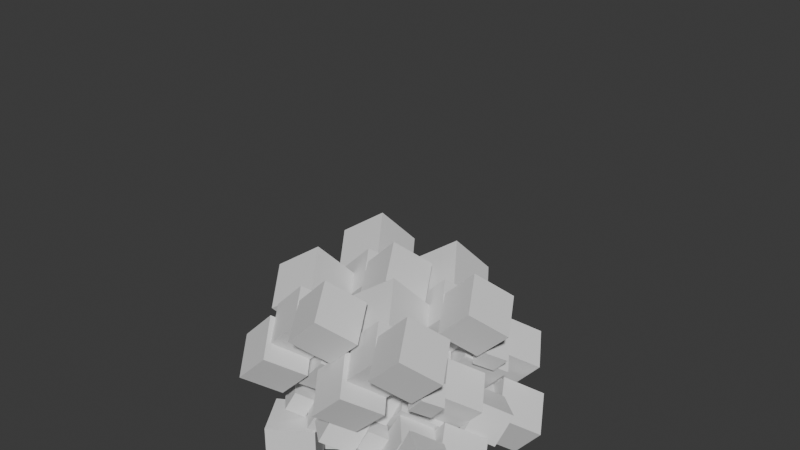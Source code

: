 # Source: fifteen_gauss_cubes.blend  (saved by Blender 4.3.32; exported with 4.5.12 LTS)
import bpy
from mathutils import Matrix  # noqa: F401  (used for matrix-valued properties, if any)

bpy.ops.wm.read_factory_settings(use_empty=True)
scene = bpy.context.scene
scene.name = 'Scene'

# ---- collections
col_collection = bpy.data.collections.new('Collection'); scene.collection.children.link(col_collection)

# ---- world
world_world = bpy.data.worlds.new('World'); scene.world = world_world
world_world.use_nodes = True; world_world.node_tree.nodes.clear()
_N = world_world.node_tree.nodes; _L = world_world.node_tree.links
n0 = _N.new('ShaderNodeOutputWorld'); n0.name = 'World Output'; n0.location = (300, 300)
n1 = _N.new('ShaderNodeBackground'); n1.name = 'Background'; n1.location = (10, 300)
n1.inputs[0].default_value = (0.05088, 0.05088, 0.05088, 1.0)
_L.new(n1.outputs[0], n0.inputs[0])
n0.is_active_output = True
world_world.color = (0.05088, 0.05088, 0.05088)
world_world.sun_shadow_jitter_overblur = 0.0

# ---- meshes
me_cube_011 = bpy.data.meshes.new('Cube.011')
me_cube_011.from_pydata([(-1.0, -1.0, -1.0), (-1.0, -1.0, 1.0), (-1.0, 1.0, -1.0), (-1.0, 1.0, 1.0), (1.0, -1.0, -1.0), (1.0, -1.0, 1.0), (1.0, 1.0, -1.0), (1.0, 1.0, 1.0)], [], [(0, 1, 3, 2), (2, 3, 7, 6), (6, 7, 5, 4), (4, 5, 1, 0), (2, 6, 4, 0), (7, 3, 1, 5)])
_uv = me_cube_011.uv_layers.new(name='UVMap')
_uv.uv.foreach_set('vector', [0.375, 0.0, 0.625, 0.0, 0.625, 0.25, 0.375, 0.25, 0.375, 0.25, 0.625, 0.25, 0.625, 0.5, 0.375, 0.5, 0.375, 0.5, 0.625, 0.5, 0.625, 0.75, 0.375, 0.75, 0.375, 0.75, 0.625, 0.75, 0.625, 1.0, 0.375, 1.0, 0.125, 0.5, 0.375, 0.5, 0.375, 0.75, 0.125, 0.75, 0.625, 0.5, 0.875, 0.5, 0.875, 0.75, 0.625, 0.75])
me_cube_011.update()
me_cube_004 = bpy.data.meshes.new('Cube.004')
me_cube_004.from_pydata([(-1.0, -1.0, -1.0), (-1.0, -1.0, 1.0), (-1.0, 1.0, -1.0), (-1.0, 1.0, 1.0), (1.0, -1.0, -1.0), (1.0, -1.0, 1.0), (1.0, 1.0, -1.0), (1.0, 1.0, 1.0)], [], [(0, 1, 3, 2), (2, 3, 7, 6), (6, 7, 5, 4), (4, 5, 1, 0), (2, 6, 4, 0), (7, 3, 1, 5)])
_uv = me_cube_004.uv_layers.new(name='UVMap')
_uv.uv.foreach_set('vector', [0.375, 0.0, 0.625, 0.0, 0.625, 0.25, 0.375, 0.25, 0.375, 0.25, 0.625, 0.25, 0.625, 0.5, 0.375, 0.5, 0.375, 0.5, 0.625, 0.5, 0.625, 0.75, 0.375, 0.75, 0.375, 0.75, 0.625, 0.75, 0.625, 1.0, 0.375, 1.0, 0.125, 0.5, 0.375, 0.5, 0.375, 0.75, 0.125, 0.75, 0.625, 0.5, 0.875, 0.5, 0.875, 0.75, 0.625, 0.75])
me_cube_004.update()
me_cube_006 = bpy.data.meshes.new('Cube.006')
me_cube_006.from_pydata([(-1.0, -1.0, -1.0), (-1.0, -1.0, 1.0), (-1.0, 1.0, -1.0), (-1.0, 1.0, 1.0), (1.0, -1.0, -1.0), (1.0, -1.0, 1.0), (1.0, 1.0, -1.0), (1.0, 1.0, 1.0)], [], [(0, 1, 3, 2), (2, 3, 7, 6), (6, 7, 5, 4), (4, 5, 1, 0), (2, 6, 4, 0), (7, 3, 1, 5)])
_uv = me_cube_006.uv_layers.new(name='UVMap')
_uv.uv.foreach_set('vector', [0.375, 0.0, 0.625, 0.0, 0.625, 0.25, 0.375, 0.25, 0.375, 0.25, 0.625, 0.25, 0.625, 0.5, 0.375, 0.5, 0.375, 0.5, 0.625, 0.5, 0.625, 0.75, 0.375, 0.75, 0.375, 0.75, 0.625, 0.75, 0.625, 1.0, 0.375, 1.0, 0.125, 0.5, 0.375, 0.5, 0.375, 0.75, 0.125, 0.75, 0.625, 0.5, 0.875, 0.5, 0.875, 0.75, 0.625, 0.75])
me_cube_006.update()
me_cube = bpy.data.meshes.new('Cube')
me_cube.from_pydata([(-1.0, -1.0, -1.0), (-1.0, -1.0, 1.0), (-1.0, 1.0, -1.0), (-1.0, 1.0, 1.0), (1.0, -1.0, -1.0), (1.0, -1.0, 1.0), (1.0, 1.0, -1.0), (1.0, 1.0, 1.0)], [], [(0, 1, 3, 2), (2, 3, 7, 6), (6, 7, 5, 4), (4, 5, 1, 0), (2, 6, 4, 0), (7, 3, 1, 5)])
_uv = me_cube.uv_layers.new(name='UVMap')
_uv.uv.foreach_set('vector', [0.375, 0.0, 0.625, 0.0, 0.625, 0.25, 0.375, 0.25, 0.375, 0.25, 0.625, 0.25, 0.625, 0.5, 0.375, 0.5, 0.375, 0.5, 0.625, 0.5, 0.625, 0.75, 0.375, 0.75, 0.375, 0.75, 0.625, 0.75, 0.625, 1.0, 0.375, 1.0, 0.125, 0.5, 0.375, 0.5, 0.375, 0.75, 0.125, 0.75, 0.625, 0.5, 0.875, 0.5, 0.875, 0.75, 0.625, 0.75])
me_cube.update()
me_cube_003 = bpy.data.meshes.new('Cube.003')
me_cube_003.from_pydata([(-1.0, -1.0, -1.0), (-1.0, -1.0, 1.0), (-1.0, 1.0, -1.0), (-1.0, 1.0, 1.0), (1.0, -1.0, -1.0), (1.0, -1.0, 1.0), (1.0, 1.0, -1.0), (1.0, 1.0, 1.0)], [], [(0, 1, 3, 2), (2, 3, 7, 6), (6, 7, 5, 4), (4, 5, 1, 0), (2, 6, 4, 0), (7, 3, 1, 5)])
_uv = me_cube_003.uv_layers.new(name='UVMap')
_uv.uv.foreach_set('vector', [0.375, 0.0, 0.625, 0.0, 0.625, 0.25, 0.375, 0.25, 0.375, 0.25, 0.625, 0.25, 0.625, 0.5, 0.375, 0.5, 0.375, 0.5, 0.625, 0.5, 0.625, 0.75, 0.375, 0.75, 0.375, 0.75, 0.625, 0.75, 0.625, 1.0, 0.375, 1.0, 0.125, 0.5, 0.375, 0.5, 0.375, 0.75, 0.125, 0.75, 0.625, 0.5, 0.875, 0.5, 0.875, 0.75, 0.625, 0.75])
me_cube_003.update()
me_cube_007 = bpy.data.meshes.new('Cube.007')
me_cube_007.from_pydata([(-1.0, -1.0, -1.0), (-1.0, -1.0, 1.0), (-1.0, 1.0, -1.0), (-1.0, 1.0, 1.0), (1.0, -1.0, -1.0), (1.0, -1.0, 1.0), (1.0, 1.0, -1.0), (1.0, 1.0, 1.0)], [], [(0, 1, 3, 2), (2, 3, 7, 6), (6, 7, 5, 4), (4, 5, 1, 0), (2, 6, 4, 0), (7, 3, 1, 5)])
_uv = me_cube_007.uv_layers.new(name='UVMap')
_uv.uv.foreach_set('vector', [0.375, 0.0, 0.625, 0.0, 0.625, 0.25, 0.375, 0.25, 0.375, 0.25, 0.625, 0.25, 0.625, 0.5, 0.375, 0.5, 0.375, 0.5, 0.625, 0.5, 0.625, 0.75, 0.375, 0.75, 0.375, 0.75, 0.625, 0.75, 0.625, 1.0, 0.375, 1.0, 0.125, 0.5, 0.375, 0.5, 0.375, 0.75, 0.125, 0.75, 0.625, 0.5, 0.875, 0.5, 0.875, 0.75, 0.625, 0.75])
me_cube_007.update()
me_cube_002 = bpy.data.meshes.new('Cube.002')
me_cube_002.from_pydata([(-1.0, -1.0, -1.0), (-1.0, -1.0, 1.0), (-1.0, 1.0, -1.0), (-1.0, 1.0, 1.0), (1.0, -1.0, -1.0), (1.0, -1.0, 1.0), (1.0, 1.0, -1.0), (1.0, 1.0, 1.0)], [], [(0, 1, 3, 2), (2, 3, 7, 6), (6, 7, 5, 4), (4, 5, 1, 0), (2, 6, 4, 0), (7, 3, 1, 5)])
_uv = me_cube_002.uv_layers.new(name='UVMap')
_uv.uv.foreach_set('vector', [0.375, 0.0, 0.625, 0.0, 0.625, 0.25, 0.375, 0.25, 0.375, 0.25, 0.625, 0.25, 0.625, 0.5, 0.375, 0.5, 0.375, 0.5, 0.625, 0.5, 0.625, 0.75, 0.375, 0.75, 0.375, 0.75, 0.625, 0.75, 0.625, 1.0, 0.375, 1.0, 0.125, 0.5, 0.375, 0.5, 0.375, 0.75, 0.125, 0.75, 0.625, 0.5, 0.875, 0.5, 0.875, 0.75, 0.625, 0.75])
me_cube_002.update()
me_cube_010 = bpy.data.meshes.new('Cube.010')
me_cube_010.from_pydata([(-1.0, -1.0, -1.0), (-1.0, -1.0, 1.0), (-1.0, 1.0, -1.0), (-1.0, 1.0, 1.0), (1.0, -1.0, -1.0), (1.0, -1.0, 1.0), (1.0, 1.0, -1.0), (1.0, 1.0, 1.0)], [], [(0, 1, 3, 2), (2, 3, 7, 6), (6, 7, 5, 4), (4, 5, 1, 0), (2, 6, 4, 0), (7, 3, 1, 5)])
_uv = me_cube_010.uv_layers.new(name='UVMap')
_uv.uv.foreach_set('vector', [0.375, 0.0, 0.625, 0.0, 0.625, 0.25, 0.375, 0.25, 0.375, 0.25, 0.625, 0.25, 0.625, 0.5, 0.375, 0.5, 0.375, 0.5, 0.625, 0.5, 0.625, 0.75, 0.375, 0.75, 0.375, 0.75, 0.625, 0.75, 0.625, 1.0, 0.375, 1.0, 0.125, 0.5, 0.375, 0.5, 0.375, 0.75, 0.125, 0.75, 0.625, 0.5, 0.875, 0.5, 0.875, 0.75, 0.625, 0.75])
me_cube_010.update()
me_cube_014 = bpy.data.meshes.new('Cube.014')
me_cube_014.from_pydata([(-1.0, -1.0, -1.0), (-1.0, -1.0, 1.0), (-1.0, 1.0, -1.0), (-1.0, 1.0, 1.0), (1.0, -1.0, -1.0), (1.0, -1.0, 1.0), (1.0, 1.0, -1.0), (1.0, 1.0, 1.0)], [], [(0, 1, 3, 2), (2, 3, 7, 6), (6, 7, 5, 4), (4, 5, 1, 0), (2, 6, 4, 0), (7, 3, 1, 5)])
_uv = me_cube_014.uv_layers.new(name='UVMap')
_uv.uv.foreach_set('vector', [0.375, 0.0, 0.625, 0.0, 0.625, 0.25, 0.375, 0.25, 0.375, 0.25, 0.625, 0.25, 0.625, 0.5, 0.375, 0.5, 0.375, 0.5, 0.625, 0.5, 0.625, 0.75, 0.375, 0.75, 0.375, 0.75, 0.625, 0.75, 0.625, 1.0, 0.375, 1.0, 0.125, 0.5, 0.375, 0.5, 0.375, 0.75, 0.125, 0.75, 0.625, 0.5, 0.875, 0.5, 0.875, 0.75, 0.625, 0.75])
me_cube_014.update()
me_cube_015 = bpy.data.meshes.new('Cube.015')
me_cube_015.from_pydata([(-1.0, -1.0, -1.0), (-1.0, -1.0, 1.0), (-1.0, 1.0, -1.0), (-1.0, 1.0, 1.0), (1.0, -1.0, -1.0), (1.0, -1.0, 1.0), (1.0, 1.0, -1.0), (1.0, 1.0, 1.0)], [], [(0, 1, 3, 2), (2, 3, 7, 6), (6, 7, 5, 4), (4, 5, 1, 0), (2, 6, 4, 0), (7, 3, 1, 5)])
_uv = me_cube_015.uv_layers.new(name='UVMap')
_uv.uv.foreach_set('vector', [0.375, 0.0, 0.625, 0.0, 0.625, 0.25, 0.375, 0.25, 0.375, 0.25, 0.625, 0.25, 0.625, 0.5, 0.375, 0.5, 0.375, 0.5, 0.625, 0.5, 0.625, 0.75, 0.375, 0.75, 0.375, 0.75, 0.625, 0.75, 0.625, 1.0, 0.375, 1.0, 0.125, 0.5, 0.375, 0.5, 0.375, 0.75, 0.125, 0.75, 0.625, 0.5, 0.875, 0.5, 0.875, 0.75, 0.625, 0.75])
me_cube_015.update()
me_cube_016 = bpy.data.meshes.new('Cube.016')
me_cube_016.from_pydata([(-1.0, -1.0, -1.0), (-1.0, -1.0, 1.0), (-1.0, 1.0, -1.0), (-1.0, 1.0, 1.0), (1.0, -1.0, -1.0), (1.0, -1.0, 1.0), (1.0, 1.0, -1.0), (1.0, 1.0, 1.0)], [], [(0, 1, 3, 2), (2, 3, 7, 6), (6, 7, 5, 4), (4, 5, 1, 0), (2, 6, 4, 0), (7, 3, 1, 5)])
_uv = me_cube_016.uv_layers.new(name='UVMap')
_uv.uv.foreach_set('vector', [0.375, 0.0, 0.625, 0.0, 0.625, 0.25, 0.375, 0.25, 0.375, 0.25, 0.625, 0.25, 0.625, 0.5, 0.375, 0.5, 0.375, 0.5, 0.625, 0.5, 0.625, 0.75, 0.375, 0.75, 0.375, 0.75, 0.625, 0.75, 0.625, 1.0, 0.375, 1.0, 0.125, 0.5, 0.375, 0.5, 0.375, 0.75, 0.125, 0.75, 0.625, 0.5, 0.875, 0.5, 0.875, 0.75, 0.625, 0.75])
me_cube_016.update()
me_cube_001 = bpy.data.meshes.new('Cube.001')
me_cube_001.from_pydata([(-1.0, -1.0, -1.0), (-1.0, -1.0, 1.0), (-1.0, 1.0, -1.0), (-1.0, 1.0, 1.0), (1.0, -1.0, -1.0), (1.0, -1.0, 1.0), (1.0, 1.0, -1.0), (1.0, 1.0, 1.0)], [], [(0, 1, 3, 2), (2, 3, 7, 6), (6, 7, 5, 4), (4, 5, 1, 0), (2, 6, 4, 0), (7, 3, 1, 5)])
_uv = me_cube_001.uv_layers.new(name='UVMap')
_uv.uv.foreach_set('vector', [0.375, 0.0, 0.625, 0.0, 0.625, 0.25, 0.375, 0.25, 0.375, 0.25, 0.625, 0.25, 0.625, 0.5, 0.375, 0.5, 0.375, 0.5, 0.625, 0.5, 0.625, 0.75, 0.375, 0.75, 0.375, 0.75, 0.625, 0.75, 0.625, 1.0, 0.375, 1.0, 0.125, 0.5, 0.375, 0.5, 0.375, 0.75, 0.125, 0.75, 0.625, 0.5, 0.875, 0.5, 0.875, 0.75, 0.625, 0.75])
me_cube_001.update()
me_cube_020 = bpy.data.meshes.new('Cube.020')
me_cube_020.from_pydata([(-1.0, -1.0, -1.0), (-1.0, -1.0, 1.0), (-1.0, 1.0, -1.0), (-1.0, 1.0, 1.0), (1.0, -1.0, -1.0), (1.0, -1.0, 1.0), (1.0, 1.0, -1.0), (1.0, 1.0, 1.0)], [], [(0, 1, 3, 2), (2, 3, 7, 6), (6, 7, 5, 4), (4, 5, 1, 0), (2, 6, 4, 0), (7, 3, 1, 5)])
_uv = me_cube_020.uv_layers.new(name='UVMap')
_uv.uv.foreach_set('vector', [0.375, 0.0, 0.625, 0.0, 0.625, 0.25, 0.375, 0.25, 0.375, 0.25, 0.625, 0.25, 0.625, 0.5, 0.375, 0.5, 0.375, 0.5, 0.625, 0.5, 0.625, 0.75, 0.375, 0.75, 0.375, 0.75, 0.625, 0.75, 0.625, 1.0, 0.375, 1.0, 0.125, 0.5, 0.375, 0.5, 0.375, 0.75, 0.125, 0.75, 0.625, 0.5, 0.875, 0.5, 0.875, 0.75, 0.625, 0.75])
me_cube_020.update()
me_cube_091 = bpy.data.meshes.new('Cube.091')
me_cube_091.from_pydata([(-1.0, -1.0, -1.0), (-1.0, -1.0, 1.0), (-1.0, 1.0, -1.0), (-1.0, 1.0, 1.0), (1.0, -1.0, -1.0), (1.0, -1.0, 1.0), (1.0, 1.0, -1.0), (1.0, 1.0, 1.0)], [], [(0, 1, 3, 2), (2, 3, 7, 6), (6, 7, 5, 4), (4, 5, 1, 0), (2, 6, 4, 0), (7, 3, 1, 5)])
_uv = me_cube_091.uv_layers.new(name='UVMap')
_uv.uv.foreach_set('vector', [0.375, 0.0, 0.625, 0.0, 0.625, 0.25, 0.375, 0.25, 0.375, 0.25, 0.625, 0.25, 0.625, 0.5, 0.375, 0.5, 0.375, 0.5, 0.625, 0.5, 0.625, 0.75, 0.375, 0.75, 0.375, 0.75, 0.625, 0.75, 0.625, 1.0, 0.375, 1.0, 0.125, 0.5, 0.375, 0.5, 0.375, 0.75, 0.125, 0.75, 0.625, 0.5, 0.875, 0.5, 0.875, 0.75, 0.625, 0.75])
me_cube_091.update()
me_cube_008 = bpy.data.meshes.new('Cube.008')
me_cube_008.from_pydata([(-1.0, -1.0, -1.0), (-1.0, -1.0, 1.0), (-1.0, 1.0, -1.0), (-1.0, 1.0, 1.0), (1.0, -1.0, -1.0), (1.0, -1.0, 1.0), (1.0, 1.0, -1.0), (1.0, 1.0, 1.0)], [], [(0, 1, 3, 2), (2, 3, 7, 6), (6, 7, 5, 4), (4, 5, 1, 0), (2, 6, 4, 0), (7, 3, 1, 5)])
_uv = me_cube_008.uv_layers.new(name='UVMap')
_uv.uv.foreach_set('vector', [0.375, 0.0, 0.625, 0.0, 0.625, 0.25, 0.375, 0.25, 0.375, 0.25, 0.625, 0.25, 0.625, 0.5, 0.375, 0.5, 0.375, 0.5, 0.625, 0.5, 0.625, 0.75, 0.375, 0.75, 0.375, 0.75, 0.625, 0.75, 0.625, 1.0, 0.375, 1.0, 0.125, 0.5, 0.375, 0.5, 0.375, 0.75, 0.125, 0.75, 0.625, 0.5, 0.875, 0.5, 0.875, 0.75, 0.625, 0.75])
me_cube_008.update()
me_cube_009 = bpy.data.meshes.new('Cube.009')
me_cube_009.from_pydata([(-1.0, -1.0, -1.0), (-1.0, -1.0, 1.0), (-1.0, 1.0, -1.0), (-1.0, 1.0, 1.0), (1.0, -1.0, -1.0), (1.0, -1.0, 1.0), (1.0, 1.0, -1.0), (1.0, 1.0, 1.0)], [], [(0, 1, 3, 2), (2, 3, 7, 6), (6, 7, 5, 4), (4, 5, 1, 0), (2, 6, 4, 0), (7, 3, 1, 5)])
_uv = me_cube_009.uv_layers.new(name='UVMap')
_uv.uv.foreach_set('vector', [0.375, 0.0, 0.625, 0.0, 0.625, 0.25, 0.375, 0.25, 0.375, 0.25, 0.625, 0.25, 0.625, 0.5, 0.375, 0.5, 0.375, 0.5, 0.625, 0.5, 0.625, 0.75, 0.375, 0.75, 0.375, 0.75, 0.625, 0.75, 0.625, 1.0, 0.375, 1.0, 0.125, 0.5, 0.375, 0.5, 0.375, 0.75, 0.125, 0.75, 0.625, 0.5, 0.875, 0.5, 0.875, 0.75, 0.625, 0.75])
me_cube_009.update()
me_cube_012 = bpy.data.meshes.new('Cube.012')
me_cube_012.from_pydata([(-1.0, -1.0, -1.0), (-1.0, -1.0, 1.0), (-1.0, 1.0, -1.0), (-1.0, 1.0, 1.0), (1.0, -1.0, -1.0), (1.0, -1.0, 1.0), (1.0, 1.0, -1.0), (1.0, 1.0, 1.0)], [], [(0, 1, 3, 2), (2, 3, 7, 6), (6, 7, 5, 4), (4, 5, 1, 0), (2, 6, 4, 0), (7, 3, 1, 5)])
_uv = me_cube_012.uv_layers.new(name='UVMap')
_uv.uv.foreach_set('vector', [0.375, 0.0, 0.625, 0.0, 0.625, 0.25, 0.375, 0.25, 0.375, 0.25, 0.625, 0.25, 0.625, 0.5, 0.375, 0.5, 0.375, 0.5, 0.625, 0.5, 0.625, 0.75, 0.375, 0.75, 0.375, 0.75, 0.625, 0.75, 0.625, 1.0, 0.375, 1.0, 0.125, 0.5, 0.375, 0.5, 0.375, 0.75, 0.125, 0.75, 0.625, 0.5, 0.875, 0.5, 0.875, 0.75, 0.625, 0.75])
me_cube_012.update()
me_cube_013 = bpy.data.meshes.new('Cube.013')
me_cube_013.from_pydata([(-1.0, -1.0, -1.0), (-1.0, -1.0, 1.0), (-1.0, 1.0, -1.0), (-1.0, 1.0, 1.0), (1.0, -1.0, -1.0), (1.0, -1.0, 1.0), (1.0, 1.0, -1.0), (1.0, 1.0, 1.0)], [], [(0, 1, 3, 2), (2, 3, 7, 6), (6, 7, 5, 4), (4, 5, 1, 0), (2, 6, 4, 0), (7, 3, 1, 5)])
_uv = me_cube_013.uv_layers.new(name='UVMap')
_uv.uv.foreach_set('vector', [0.375, 0.0, 0.625, 0.0, 0.625, 0.25, 0.375, 0.25, 0.375, 0.25, 0.625, 0.25, 0.625, 0.5, 0.375, 0.5, 0.375, 0.5, 0.625, 0.5, 0.625, 0.75, 0.375, 0.75, 0.375, 0.75, 0.625, 0.75, 0.625, 1.0, 0.375, 1.0, 0.125, 0.5, 0.375, 0.5, 0.375, 0.75, 0.125, 0.75, 0.625, 0.5, 0.875, 0.5, 0.875, 0.75, 0.625, 0.75])
me_cube_013.update()
me_cube_017 = bpy.data.meshes.new('Cube.017')
me_cube_017.from_pydata([(-1.0, -1.0, -1.0), (-1.0, -1.0, 1.0), (-1.0, 1.0, -1.0), (-1.0, 1.0, 1.0), (1.0, -1.0, -1.0), (1.0, -1.0, 1.0), (1.0, 1.0, -1.0), (1.0, 1.0, 1.0)], [], [(0, 1, 3, 2), (2, 3, 7, 6), (6, 7, 5, 4), (4, 5, 1, 0), (2, 6, 4, 0), (7, 3, 1, 5)])
_uv = me_cube_017.uv_layers.new(name='UVMap')
_uv.uv.foreach_set('vector', [0.375, 0.0, 0.625, 0.0, 0.625, 0.25, 0.375, 0.25, 0.375, 0.25, 0.625, 0.25, 0.625, 0.5, 0.375, 0.5, 0.375, 0.5, 0.625, 0.5, 0.625, 0.75, 0.375, 0.75, 0.375, 0.75, 0.625, 0.75, 0.625, 1.0, 0.375, 1.0, 0.125, 0.5, 0.375, 0.5, 0.375, 0.75, 0.125, 0.75, 0.625, 0.5, 0.875, 0.5, 0.875, 0.75, 0.625, 0.75])
me_cube_017.update()
me_cube_018 = bpy.data.meshes.new('Cube.018')
me_cube_018.from_pydata([(-1.0, -1.0, -1.0), (-1.0, -1.0, 1.0), (-1.0, 1.0, -1.0), (-1.0, 1.0, 1.0), (1.0, -1.0, -1.0), (1.0, -1.0, 1.0), (1.0, 1.0, -1.0), (1.0, 1.0, 1.0)], [], [(0, 1, 3, 2), (2, 3, 7, 6), (6, 7, 5, 4), (4, 5, 1, 0), (2, 6, 4, 0), (7, 3, 1, 5)])
_uv = me_cube_018.uv_layers.new(name='UVMap')
_uv.uv.foreach_set('vector', [0.375, 0.0, 0.625, 0.0, 0.625, 0.25, 0.375, 0.25, 0.375, 0.25, 0.625, 0.25, 0.625, 0.5, 0.375, 0.5, 0.375, 0.5, 0.625, 0.5, 0.625, 0.75, 0.375, 0.75, 0.375, 0.75, 0.625, 0.75, 0.625, 1.0, 0.375, 1.0, 0.125, 0.5, 0.375, 0.5, 0.375, 0.75, 0.125, 0.75, 0.625, 0.5, 0.875, 0.5, 0.875, 0.75, 0.625, 0.75])
me_cube_018.update()
me_cube_019 = bpy.data.meshes.new('Cube.019')
me_cube_019.from_pydata([(-1.0, -1.0, -1.0), (-1.0, -1.0, 1.0), (-1.0, 1.0, -1.0), (-1.0, 1.0, 1.0), (1.0, -1.0, -1.0), (1.0, -1.0, 1.0), (1.0, 1.0, -1.0), (1.0, 1.0, 1.0)], [], [(0, 1, 3, 2), (2, 3, 7, 6), (6, 7, 5, 4), (4, 5, 1, 0), (2, 6, 4, 0), (7, 3, 1, 5)])
_uv = me_cube_019.uv_layers.new(name='UVMap')
_uv.uv.foreach_set('vector', [0.375, 0.0, 0.625, 0.0, 0.625, 0.25, 0.375, 0.25, 0.375, 0.25, 0.625, 0.25, 0.625, 0.5, 0.375, 0.5, 0.375, 0.5, 0.625, 0.5, 0.625, 0.75, 0.375, 0.75, 0.375, 0.75, 0.625, 0.75, 0.625, 1.0, 0.375, 1.0, 0.125, 0.5, 0.375, 0.5, 0.375, 0.75, 0.125, 0.75, 0.625, 0.5, 0.875, 0.5, 0.875, 0.75, 0.625, 0.75])
me_cube_019.update()
me_cube_021 = bpy.data.meshes.new('Cube.021')
me_cube_021.from_pydata([(-1.0, -1.0, -1.0), (-1.0, -1.0, 1.0), (-1.0, 1.0, -1.0), (-1.0, 1.0, 1.0), (1.0, -1.0, -1.0), (1.0, -1.0, 1.0), (1.0, 1.0, -1.0), (1.0, 1.0, 1.0)], [], [(0, 1, 3, 2), (2, 3, 7, 6), (6, 7, 5, 4), (4, 5, 1, 0), (2, 6, 4, 0), (7, 3, 1, 5)])
_uv = me_cube_021.uv_layers.new(name='UVMap')
_uv.uv.foreach_set('vector', [0.375, 0.0, 0.625, 0.0, 0.625, 0.25, 0.375, 0.25, 0.375, 0.25, 0.625, 0.25, 0.625, 0.5, 0.375, 0.5, 0.375, 0.5, 0.625, 0.5, 0.625, 0.75, 0.375, 0.75, 0.375, 0.75, 0.625, 0.75, 0.625, 1.0, 0.375, 1.0, 0.125, 0.5, 0.375, 0.5, 0.375, 0.75, 0.125, 0.75, 0.625, 0.5, 0.875, 0.5, 0.875, 0.75, 0.625, 0.75])
me_cube_021.update()
me_cube_022 = bpy.data.meshes.new('Cube.022')
me_cube_022.from_pydata([(-1.0, -1.0, -1.0), (-1.0, -1.0, 1.0), (-1.0, 1.0, -1.0), (-1.0, 1.0, 1.0), (1.0, -1.0, -1.0), (1.0, -1.0, 1.0), (1.0, 1.0, -1.0), (1.0, 1.0, 1.0)], [], [(0, 1, 3, 2), (2, 3, 7, 6), (6, 7, 5, 4), (4, 5, 1, 0), (2, 6, 4, 0), (7, 3, 1, 5)])
_uv = me_cube_022.uv_layers.new(name='UVMap')
_uv.uv.foreach_set('vector', [0.375, 0.0, 0.625, 0.0, 0.625, 0.25, 0.375, 0.25, 0.375, 0.25, 0.625, 0.25, 0.625, 0.5, 0.375, 0.5, 0.375, 0.5, 0.625, 0.5, 0.625, 0.75, 0.375, 0.75, 0.375, 0.75, 0.625, 0.75, 0.625, 1.0, 0.375, 1.0, 0.125, 0.5, 0.375, 0.5, 0.375, 0.75, 0.125, 0.75, 0.625, 0.5, 0.875, 0.5, 0.875, 0.75, 0.625, 0.75])
me_cube_022.update()
me_cube_023 = bpy.data.meshes.new('Cube.023')
me_cube_023.from_pydata([(-1.0, -1.0, -1.0), (-1.0, -1.0, 1.0), (-1.0, 1.0, -1.0), (-1.0, 1.0, 1.0), (1.0, -1.0, -1.0), (1.0, -1.0, 1.0), (1.0, 1.0, -1.0), (1.0, 1.0, 1.0)], [], [(0, 1, 3, 2), (2, 3, 7, 6), (6, 7, 5, 4), (4, 5, 1, 0), (2, 6, 4, 0), (7, 3, 1, 5)])
_uv = me_cube_023.uv_layers.new(name='UVMap')
_uv.uv.foreach_set('vector', [0.375, 0.0, 0.625, 0.0, 0.625, 0.25, 0.375, 0.25, 0.375, 0.25, 0.625, 0.25, 0.625, 0.5, 0.375, 0.5, 0.375, 0.5, 0.625, 0.5, 0.625, 0.75, 0.375, 0.75, 0.375, 0.75, 0.625, 0.75, 0.625, 1.0, 0.375, 1.0, 0.125, 0.5, 0.375, 0.5, 0.375, 0.75, 0.125, 0.75, 0.625, 0.5, 0.875, 0.5, 0.875, 0.75, 0.625, 0.75])
me_cube_023.update()
me_cube_024 = bpy.data.meshes.new('Cube.024')
me_cube_024.from_pydata([(-1.0, -1.0, -1.0), (-1.0, -1.0, 1.0), (-1.0, 1.0, -1.0), (-1.0, 1.0, 1.0), (1.0, -1.0, -1.0), (1.0, -1.0, 1.0), (1.0, 1.0, -1.0), (1.0, 1.0, 1.0)], [], [(0, 1, 3, 2), (2, 3, 7, 6), (6, 7, 5, 4), (4, 5, 1, 0), (2, 6, 4, 0), (7, 3, 1, 5)])
_uv = me_cube_024.uv_layers.new(name='UVMap')
_uv.uv.foreach_set('vector', [0.375, 0.0, 0.625, 0.0, 0.625, 0.25, 0.375, 0.25, 0.375, 0.25, 0.625, 0.25, 0.625, 0.5, 0.375, 0.5, 0.375, 0.5, 0.625, 0.5, 0.625, 0.75, 0.375, 0.75, 0.375, 0.75, 0.625, 0.75, 0.625, 1.0, 0.375, 1.0, 0.125, 0.5, 0.375, 0.5, 0.375, 0.75, 0.125, 0.75, 0.625, 0.5, 0.875, 0.5, 0.875, 0.75, 0.625, 0.75])
me_cube_024.update()
me_cube_025 = bpy.data.meshes.new('Cube.025')
me_cube_025.from_pydata([(-1.0, -1.0, -1.0), (-1.0, -1.0, 1.0), (-1.0, 1.0, -1.0), (-1.0, 1.0, 1.0), (1.0, -1.0, -1.0), (1.0, -1.0, 1.0), (1.0, 1.0, -1.0), (1.0, 1.0, 1.0)], [], [(0, 1, 3, 2), (2, 3, 7, 6), (6, 7, 5, 4), (4, 5, 1, 0), (2, 6, 4, 0), (7, 3, 1, 5)])
_uv = me_cube_025.uv_layers.new(name='UVMap')
_uv.uv.foreach_set('vector', [0.375, 0.0, 0.625, 0.0, 0.625, 0.25, 0.375, 0.25, 0.375, 0.25, 0.625, 0.25, 0.625, 0.5, 0.375, 0.5, 0.375, 0.5, 0.625, 0.5, 0.625, 0.75, 0.375, 0.75, 0.375, 0.75, 0.625, 0.75, 0.625, 1.0, 0.375, 1.0, 0.125, 0.5, 0.375, 0.5, 0.375, 0.75, 0.125, 0.75, 0.625, 0.5, 0.875, 0.5, 0.875, 0.75, 0.625, 0.75])
me_cube_025.update()
me_cube_028 = bpy.data.meshes.new('Cube.028')
me_cube_028.from_pydata([(-1.0, -1.0, -1.0), (-1.0, -1.0, 1.0), (-1.0, 1.0, -1.0), (-1.0, 1.0, 1.0), (1.0, -1.0, -1.0), (1.0, -1.0, 1.0), (1.0, 1.0, -1.0), (1.0, 1.0, 1.0)], [], [(0, 1, 3, 2), (2, 3, 7, 6), (6, 7, 5, 4), (4, 5, 1, 0), (2, 6, 4, 0), (7, 3, 1, 5)])
_uv = me_cube_028.uv_layers.new(name='UVMap')
_uv.uv.foreach_set('vector', [0.375, 0.0, 0.625, 0.0, 0.625, 0.25, 0.375, 0.25, 0.375, 0.25, 0.625, 0.25, 0.625, 0.5, 0.375, 0.5, 0.375, 0.5, 0.625, 0.5, 0.625, 0.75, 0.375, 0.75, 0.375, 0.75, 0.625, 0.75, 0.625, 1.0, 0.375, 1.0, 0.125, 0.5, 0.375, 0.5, 0.375, 0.75, 0.125, 0.75, 0.625, 0.5, 0.875, 0.5, 0.875, 0.75, 0.625, 0.75])
me_cube_028.update()
me_cube_029 = bpy.data.meshes.new('Cube.029')
me_cube_029.from_pydata([(-1.0, -1.0, -1.0), (-1.0, -1.0, 1.0), (-1.0, 1.0, -1.0), (-1.0, 1.0, 1.0), (1.0, -1.0, -1.0), (1.0, -1.0, 1.0), (1.0, 1.0, -1.0), (1.0, 1.0, 1.0)], [], [(0, 1, 3, 2), (2, 3, 7, 6), (6, 7, 5, 4), (4, 5, 1, 0), (2, 6, 4, 0), (7, 3, 1, 5)])
_uv = me_cube_029.uv_layers.new(name='UVMap')
_uv.uv.foreach_set('vector', [0.375, 0.0, 0.625, 0.0, 0.625, 0.25, 0.375, 0.25, 0.375, 0.25, 0.625, 0.25, 0.625, 0.5, 0.375, 0.5, 0.375, 0.5, 0.625, 0.5, 0.625, 0.75, 0.375, 0.75, 0.375, 0.75, 0.625, 0.75, 0.625, 1.0, 0.375, 1.0, 0.125, 0.5, 0.375, 0.5, 0.375, 0.75, 0.125, 0.75, 0.625, 0.5, 0.875, 0.5, 0.875, 0.75, 0.625, 0.75])
me_cube_029.update()
me_cube_030 = bpy.data.meshes.new('Cube.030')
me_cube_030.from_pydata([(-1.0, -1.0, -1.0), (-1.0, -1.0, 1.0), (-1.0, 1.0, -1.0), (-1.0, 1.0, 1.0), (1.0, -1.0, -1.0), (1.0, -1.0, 1.0), (1.0, 1.0, -1.0), (1.0, 1.0, 1.0)], [], [(0, 1, 3, 2), (2, 3, 7, 6), (6, 7, 5, 4), (4, 5, 1, 0), (2, 6, 4, 0), (7, 3, 1, 5)])
_uv = me_cube_030.uv_layers.new(name='UVMap')
_uv.uv.foreach_set('vector', [0.375, 0.0, 0.625, 0.0, 0.625, 0.25, 0.375, 0.25, 0.375, 0.25, 0.625, 0.25, 0.625, 0.5, 0.375, 0.5, 0.375, 0.5, 0.625, 0.5, 0.625, 0.75, 0.375, 0.75, 0.375, 0.75, 0.625, 0.75, 0.625, 1.0, 0.375, 1.0, 0.125, 0.5, 0.375, 0.5, 0.375, 0.75, 0.125, 0.75, 0.625, 0.5, 0.875, 0.5, 0.875, 0.75, 0.625, 0.75])
me_cube_030.update()
me_cube_035 = bpy.data.meshes.new('Cube.035')
me_cube_035.from_pydata([(-1.0, -1.0, -1.0), (-1.0, -1.0, 1.0), (-1.0, 1.0, -1.0), (-1.0, 1.0, 1.0), (1.0, -1.0, -1.0), (1.0, -1.0, 1.0), (1.0, 1.0, -1.0), (1.0, 1.0, 1.0)], [], [(0, 1, 3, 2), (2, 3, 7, 6), (6, 7, 5, 4), (4, 5, 1, 0), (2, 6, 4, 0), (7, 3, 1, 5)])
_uv = me_cube_035.uv_layers.new(name='UVMap')
_uv.uv.foreach_set('vector', [0.375, 0.0, 0.625, 0.0, 0.625, 0.25, 0.375, 0.25, 0.375, 0.25, 0.625, 0.25, 0.625, 0.5, 0.375, 0.5, 0.375, 0.5, 0.625, 0.5, 0.625, 0.75, 0.375, 0.75, 0.375, 0.75, 0.625, 0.75, 0.625, 1.0, 0.375, 1.0, 0.125, 0.5, 0.375, 0.5, 0.375, 0.75, 0.125, 0.75, 0.625, 0.5, 0.875, 0.5, 0.875, 0.75, 0.625, 0.75])
me_cube_035.update()
me_cube_036 = bpy.data.meshes.new('Cube.036')
me_cube_036.from_pydata([(-1.0, -1.0, -1.0), (-1.0, -1.0, 1.0), (-1.0, 1.0, -1.0), (-1.0, 1.0, 1.0), (1.0, -1.0, -1.0), (1.0, -1.0, 1.0), (1.0, 1.0, -1.0), (1.0, 1.0, 1.0)], [], [(0, 1, 3, 2), (2, 3, 7, 6), (6, 7, 5, 4), (4, 5, 1, 0), (2, 6, 4, 0), (7, 3, 1, 5)])
_uv = me_cube_036.uv_layers.new(name='UVMap')
_uv.uv.foreach_set('vector', [0.375, 0.0, 0.625, 0.0, 0.625, 0.25, 0.375, 0.25, 0.375, 0.25, 0.625, 0.25, 0.625, 0.5, 0.375, 0.5, 0.375, 0.5, 0.625, 0.5, 0.625, 0.75, 0.375, 0.75, 0.375, 0.75, 0.625, 0.75, 0.625, 1.0, 0.375, 1.0, 0.125, 0.5, 0.375, 0.5, 0.375, 0.75, 0.125, 0.75, 0.625, 0.5, 0.875, 0.5, 0.875, 0.75, 0.625, 0.75])
me_cube_036.update()
me_cube_037 = bpy.data.meshes.new('Cube.037')
me_cube_037.from_pydata([(-1.0, -1.0, -1.0), (-1.0, -1.0, 1.0), (-1.0, 1.0, -1.0), (-1.0, 1.0, 1.0), (1.0, -1.0, -1.0), (1.0, -1.0, 1.0), (1.0, 1.0, -1.0), (1.0, 1.0, 1.0)], [], [(0, 1, 3, 2), (2, 3, 7, 6), (6, 7, 5, 4), (4, 5, 1, 0), (2, 6, 4, 0), (7, 3, 1, 5)])
_uv = me_cube_037.uv_layers.new(name='UVMap')
_uv.uv.foreach_set('vector', [0.375, 0.0, 0.625, 0.0, 0.625, 0.25, 0.375, 0.25, 0.375, 0.25, 0.625, 0.25, 0.625, 0.5, 0.375, 0.5, 0.375, 0.5, 0.625, 0.5, 0.625, 0.75, 0.375, 0.75, 0.375, 0.75, 0.625, 0.75, 0.625, 1.0, 0.375, 1.0, 0.125, 0.5, 0.375, 0.5, 0.375, 0.75, 0.125, 0.75, 0.625, 0.5, 0.875, 0.5, 0.875, 0.75, 0.625, 0.75])
me_cube_037.update()
me_cube_038 = bpy.data.meshes.new('Cube.038')
me_cube_038.from_pydata([(-1.0, -1.0, -1.0), (-1.0, -1.0, 1.0), (-1.0, 1.0, -1.0), (-1.0, 1.0, 1.0), (1.0, -1.0, -1.0), (1.0, -1.0, 1.0), (1.0, 1.0, -1.0), (1.0, 1.0, 1.0)], [], [(0, 1, 3, 2), (2, 3, 7, 6), (6, 7, 5, 4), (4, 5, 1, 0), (2, 6, 4, 0), (7, 3, 1, 5)])
_uv = me_cube_038.uv_layers.new(name='UVMap')
_uv.uv.foreach_set('vector', [0.375, 0.0, 0.625, 0.0, 0.625, 0.25, 0.375, 0.25, 0.375, 0.25, 0.625, 0.25, 0.625, 0.5, 0.375, 0.5, 0.375, 0.5, 0.625, 0.5, 0.625, 0.75, 0.375, 0.75, 0.375, 0.75, 0.625, 0.75, 0.625, 1.0, 0.375, 1.0, 0.125, 0.5, 0.375, 0.5, 0.375, 0.75, 0.125, 0.75, 0.625, 0.5, 0.875, 0.5, 0.875, 0.75, 0.625, 0.75])
me_cube_038.update()
me_cube_042 = bpy.data.meshes.new('Cube.042')
me_cube_042.from_pydata([(-1.0, -1.0, -1.0), (-1.0, -1.0, 1.0), (-1.0, 1.0, -1.0), (-1.0, 1.0, 1.0), (1.0, -1.0, -1.0), (1.0, -1.0, 1.0), (1.0, 1.0, -1.0), (1.0, 1.0, 1.0)], [], [(0, 1, 3, 2), (2, 3, 7, 6), (6, 7, 5, 4), (4, 5, 1, 0), (2, 6, 4, 0), (7, 3, 1, 5)])
_uv = me_cube_042.uv_layers.new(name='UVMap')
_uv.uv.foreach_set('vector', [0.375, 0.0, 0.625, 0.0, 0.625, 0.25, 0.375, 0.25, 0.375, 0.25, 0.625, 0.25, 0.625, 0.5, 0.375, 0.5, 0.375, 0.5, 0.625, 0.5, 0.625, 0.75, 0.375, 0.75, 0.375, 0.75, 0.625, 0.75, 0.625, 1.0, 0.375, 1.0, 0.125, 0.5, 0.375, 0.5, 0.375, 0.75, 0.125, 0.75, 0.625, 0.5, 0.875, 0.5, 0.875, 0.75, 0.625, 0.75])
me_cube_042.update()
me_cube_043 = bpy.data.meshes.new('Cube.043')
me_cube_043.from_pydata([(-1.0, -1.0, -1.0), (-1.0, -1.0, 1.0), (-1.0, 1.0, -1.0), (-1.0, 1.0, 1.0), (1.0, -1.0, -1.0), (1.0, -1.0, 1.0), (1.0, 1.0, -1.0), (1.0, 1.0, 1.0)], [], [(0, 1, 3, 2), (2, 3, 7, 6), (6, 7, 5, 4), (4, 5, 1, 0), (2, 6, 4, 0), (7, 3, 1, 5)])
_uv = me_cube_043.uv_layers.new(name='UVMap')
_uv.uv.foreach_set('vector', [0.375, 0.0, 0.625, 0.0, 0.625, 0.25, 0.375, 0.25, 0.375, 0.25, 0.625, 0.25, 0.625, 0.5, 0.375, 0.5, 0.375, 0.5, 0.625, 0.5, 0.625, 0.75, 0.375, 0.75, 0.375, 0.75, 0.625, 0.75, 0.625, 1.0, 0.375, 1.0, 0.125, 0.5, 0.375, 0.5, 0.375, 0.75, 0.125, 0.75, 0.625, 0.5, 0.875, 0.5, 0.875, 0.75, 0.625, 0.75])
me_cube_043.update()
me_cube_049 = bpy.data.meshes.new('Cube.049')
me_cube_049.from_pydata([(-1.0, -1.0, -1.0), (-1.0, -1.0, 1.0), (-1.0, 1.0, -1.0), (-1.0, 1.0, 1.0), (1.0, -1.0, -1.0), (1.0, -1.0, 1.0), (1.0, 1.0, -1.0), (1.0, 1.0, 1.0)], [], [(0, 1, 3, 2), (2, 3, 7, 6), (6, 7, 5, 4), (4, 5, 1, 0), (2, 6, 4, 0), (7, 3, 1, 5)])
_uv = me_cube_049.uv_layers.new(name='UVMap')
_uv.uv.foreach_set('vector', [0.375, 0.0, 0.625, 0.0, 0.625, 0.25, 0.375, 0.25, 0.375, 0.25, 0.625, 0.25, 0.625, 0.5, 0.375, 0.5, 0.375, 0.5, 0.625, 0.5, 0.625, 0.75, 0.375, 0.75, 0.375, 0.75, 0.625, 0.75, 0.625, 1.0, 0.375, 1.0, 0.125, 0.5, 0.375, 0.5, 0.375, 0.75, 0.125, 0.75, 0.625, 0.5, 0.875, 0.5, 0.875, 0.75, 0.625, 0.75])
me_cube_049.update()
me_cube_050 = bpy.data.meshes.new('Cube.050')
me_cube_050.from_pydata([(-1.0, -1.0, -1.0), (-1.0, -1.0, 1.0), (-1.0, 1.0, -1.0), (-1.0, 1.0, 1.0), (1.0, -1.0, -1.0), (1.0, -1.0, 1.0), (1.0, 1.0, -1.0), (1.0, 1.0, 1.0)], [], [(0, 1, 3, 2), (2, 3, 7, 6), (6, 7, 5, 4), (4, 5, 1, 0), (2, 6, 4, 0), (7, 3, 1, 5)])
_uv = me_cube_050.uv_layers.new(name='UVMap')
_uv.uv.foreach_set('vector', [0.375, 0.0, 0.625, 0.0, 0.625, 0.25, 0.375, 0.25, 0.375, 0.25, 0.625, 0.25, 0.625, 0.5, 0.375, 0.5, 0.375, 0.5, 0.625, 0.5, 0.625, 0.75, 0.375, 0.75, 0.375, 0.75, 0.625, 0.75, 0.625, 1.0, 0.375, 1.0, 0.125, 0.5, 0.375, 0.5, 0.375, 0.75, 0.125, 0.75, 0.625, 0.5, 0.875, 0.5, 0.875, 0.75, 0.625, 0.75])
me_cube_050.update()
me_cube_051 = bpy.data.meshes.new('Cube.051')
me_cube_051.from_pydata([(-1.0, -1.0, -1.0), (-1.0, -1.0, 1.0), (-1.0, 1.0, -1.0), (-1.0, 1.0, 1.0), (1.0, -1.0, -1.0), (1.0, -1.0, 1.0), (1.0, 1.0, -1.0), (1.0, 1.0, 1.0)], [], [(0, 1, 3, 2), (2, 3, 7, 6), (6, 7, 5, 4), (4, 5, 1, 0), (2, 6, 4, 0), (7, 3, 1, 5)])
_uv = me_cube_051.uv_layers.new(name='UVMap')
_uv.uv.foreach_set('vector', [0.375, 0.0, 0.625, 0.0, 0.625, 0.25, 0.375, 0.25, 0.375, 0.25, 0.625, 0.25, 0.625, 0.5, 0.375, 0.5, 0.375, 0.5, 0.625, 0.5, 0.625, 0.75, 0.375, 0.75, 0.375, 0.75, 0.625, 0.75, 0.625, 1.0, 0.375, 1.0, 0.125, 0.5, 0.375, 0.5, 0.375, 0.75, 0.125, 0.75, 0.625, 0.5, 0.875, 0.5, 0.875, 0.75, 0.625, 0.75])
me_cube_051.update()
me_cube_052 = bpy.data.meshes.new('Cube.052')
me_cube_052.from_pydata([(-1.0, -1.0, -1.0), (-1.0, -1.0, 1.0), (-1.0, 1.0, -1.0), (-1.0, 1.0, 1.0), (1.0, -1.0, -1.0), (1.0, -1.0, 1.0), (1.0, 1.0, -1.0), (1.0, 1.0, 1.0)], [], [(0, 1, 3, 2), (2, 3, 7, 6), (6, 7, 5, 4), (4, 5, 1, 0), (2, 6, 4, 0), (7, 3, 1, 5)])
_uv = me_cube_052.uv_layers.new(name='UVMap')
_uv.uv.foreach_set('vector', [0.375, 0.0, 0.625, 0.0, 0.625, 0.25, 0.375, 0.25, 0.375, 0.25, 0.625, 0.25, 0.625, 0.5, 0.375, 0.5, 0.375, 0.5, 0.625, 0.5, 0.625, 0.75, 0.375, 0.75, 0.375, 0.75, 0.625, 0.75, 0.625, 1.0, 0.375, 1.0, 0.125, 0.5, 0.375, 0.5, 0.375, 0.75, 0.125, 0.75, 0.625, 0.5, 0.875, 0.5, 0.875, 0.75, 0.625, 0.75])
me_cube_052.update()
me_cube_056 = bpy.data.meshes.new('Cube.056')
me_cube_056.from_pydata([(-1.0, -1.0, -1.0), (-1.0, -1.0, 1.0), (-1.0, 1.0, -1.0), (-1.0, 1.0, 1.0), (1.0, -1.0, -1.0), (1.0, -1.0, 1.0), (1.0, 1.0, -1.0), (1.0, 1.0, 1.0)], [], [(0, 1, 3, 2), (2, 3, 7, 6), (6, 7, 5, 4), (4, 5, 1, 0), (2, 6, 4, 0), (7, 3, 1, 5)])
_uv = me_cube_056.uv_layers.new(name='UVMap')
_uv.uv.foreach_set('vector', [0.375, 0.0, 0.625, 0.0, 0.625, 0.25, 0.375, 0.25, 0.375, 0.25, 0.625, 0.25, 0.625, 0.5, 0.375, 0.5, 0.375, 0.5, 0.625, 0.5, 0.625, 0.75, 0.375, 0.75, 0.375, 0.75, 0.625, 0.75, 0.625, 1.0, 0.375, 1.0, 0.125, 0.5, 0.375, 0.5, 0.375, 0.75, 0.125, 0.75, 0.625, 0.5, 0.875, 0.5, 0.875, 0.75, 0.625, 0.75])
me_cube_056.update()
me_cube_057 = bpy.data.meshes.new('Cube.057')
me_cube_057.from_pydata([(-1.0, -1.0, -1.0), (-1.0, -1.0, 1.0), (-1.0, 1.0, -1.0), (-1.0, 1.0, 1.0), (1.0, -1.0, -1.0), (1.0, -1.0, 1.0), (1.0, 1.0, -1.0), (1.0, 1.0, 1.0)], [], [(0, 1, 3, 2), (2, 3, 7, 6), (6, 7, 5, 4), (4, 5, 1, 0), (2, 6, 4, 0), (7, 3, 1, 5)])
_uv = me_cube_057.uv_layers.new(name='UVMap')
_uv.uv.foreach_set('vector', [0.375, 0.0, 0.625, 0.0, 0.625, 0.25, 0.375, 0.25, 0.375, 0.25, 0.625, 0.25, 0.625, 0.5, 0.375, 0.5, 0.375, 0.5, 0.625, 0.5, 0.625, 0.75, 0.375, 0.75, 0.375, 0.75, 0.625, 0.75, 0.625, 1.0, 0.375, 1.0, 0.125, 0.5, 0.375, 0.5, 0.375, 0.75, 0.125, 0.75, 0.625, 0.5, 0.875, 0.5, 0.875, 0.75, 0.625, 0.75])
me_cube_057.update()
me_cube_058 = bpy.data.meshes.new('Cube.058')
me_cube_058.from_pydata([(-1.0, -1.0, -1.0), (-1.0, -1.0, 1.0), (-1.0, 1.0, -1.0), (-1.0, 1.0, 1.0), (1.0, -1.0, -1.0), (1.0, -1.0, 1.0), (1.0, 1.0, -1.0), (1.0, 1.0, 1.0)], [], [(0, 1, 3, 2), (2, 3, 7, 6), (6, 7, 5, 4), (4, 5, 1, 0), (2, 6, 4, 0), (7, 3, 1, 5)])
_uv = me_cube_058.uv_layers.new(name='UVMap')
_uv.uv.foreach_set('vector', [0.375, 0.0, 0.625, 0.0, 0.625, 0.25, 0.375, 0.25, 0.375, 0.25, 0.625, 0.25, 0.625, 0.5, 0.375, 0.5, 0.375, 0.5, 0.625, 0.5, 0.625, 0.75, 0.375, 0.75, 0.375, 0.75, 0.625, 0.75, 0.625, 1.0, 0.375, 1.0, 0.125, 0.5, 0.375, 0.5, 0.375, 0.75, 0.125, 0.75, 0.625, 0.5, 0.875, 0.5, 0.875, 0.75, 0.625, 0.75])
me_cube_058.update()
me_cube_059 = bpy.data.meshes.new('Cube.059')
me_cube_059.from_pydata([(-1.0, -1.0, -1.0), (-1.0, -1.0, 1.0), (-1.0, 1.0, -1.0), (-1.0, 1.0, 1.0), (1.0, -1.0, -1.0), (1.0, -1.0, 1.0), (1.0, 1.0, -1.0), (1.0, 1.0, 1.0)], [], [(0, 1, 3, 2), (2, 3, 7, 6), (6, 7, 5, 4), (4, 5, 1, 0), (2, 6, 4, 0), (7, 3, 1, 5)])
_uv = me_cube_059.uv_layers.new(name='UVMap')
_uv.uv.foreach_set('vector', [0.375, 0.0, 0.625, 0.0, 0.625, 0.25, 0.375, 0.25, 0.375, 0.25, 0.625, 0.25, 0.625, 0.5, 0.375, 0.5, 0.375, 0.5, 0.625, 0.5, 0.625, 0.75, 0.375, 0.75, 0.375, 0.75, 0.625, 0.75, 0.625, 1.0, 0.375, 1.0, 0.125, 0.5, 0.375, 0.5, 0.375, 0.75, 0.125, 0.75, 0.625, 0.5, 0.875, 0.5, 0.875, 0.75, 0.625, 0.75])
me_cube_059.update()
me_cube_063 = bpy.data.meshes.new('Cube.063')
me_cube_063.from_pydata([(-1.0, -1.0, -1.0), (-1.0, -1.0, 1.0), (-1.0, 1.0, -1.0), (-1.0, 1.0, 1.0), (1.0, -1.0, -1.0), (1.0, -1.0, 1.0), (1.0, 1.0, -1.0), (1.0, 1.0, 1.0)], [], [(0, 1, 3, 2), (2, 3, 7, 6), (6, 7, 5, 4), (4, 5, 1, 0), (2, 6, 4, 0), (7, 3, 1, 5)])
_uv = me_cube_063.uv_layers.new(name='UVMap')
_uv.uv.foreach_set('vector', [0.375, 0.0, 0.625, 0.0, 0.625, 0.25, 0.375, 0.25, 0.375, 0.25, 0.625, 0.25, 0.625, 0.5, 0.375, 0.5, 0.375, 0.5, 0.625, 0.5, 0.625, 0.75, 0.375, 0.75, 0.375, 0.75, 0.625, 0.75, 0.625, 1.0, 0.375, 1.0, 0.125, 0.5, 0.375, 0.5, 0.375, 0.75, 0.125, 0.75, 0.625, 0.5, 0.875, 0.5, 0.875, 0.75, 0.625, 0.75])
me_cube_063.update()
me_cube_064 = bpy.data.meshes.new('Cube.064')
me_cube_064.from_pydata([(-1.0, -1.0, -1.0), (-1.0, -1.0, 1.0), (-1.0, 1.0, -1.0), (-1.0, 1.0, 1.0), (1.0, -1.0, -1.0), (1.0, -1.0, 1.0), (1.0, 1.0, -1.0), (1.0, 1.0, 1.0)], [], [(0, 1, 3, 2), (2, 3, 7, 6), (6, 7, 5, 4), (4, 5, 1, 0), (2, 6, 4, 0), (7, 3, 1, 5)])
_uv = me_cube_064.uv_layers.new(name='UVMap')
_uv.uv.foreach_set('vector', [0.375, 0.0, 0.625, 0.0, 0.625, 0.25, 0.375, 0.25, 0.375, 0.25, 0.625, 0.25, 0.625, 0.5, 0.375, 0.5, 0.375, 0.5, 0.625, 0.5, 0.625, 0.75, 0.375, 0.75, 0.375, 0.75, 0.625, 0.75, 0.625, 1.0, 0.375, 1.0, 0.125, 0.5, 0.375, 0.5, 0.375, 0.75, 0.125, 0.75, 0.625, 0.5, 0.875, 0.5, 0.875, 0.75, 0.625, 0.75])
me_cube_064.update()
me_cube_065 = bpy.data.meshes.new('Cube.065')
me_cube_065.from_pydata([(-1.0, -1.0, -1.0), (-1.0, -1.0, 1.0), (-1.0, 1.0, -1.0), (-1.0, 1.0, 1.0), (1.0, -1.0, -1.0), (1.0, -1.0, 1.0), (1.0, 1.0, -1.0), (1.0, 1.0, 1.0)], [], [(0, 1, 3, 2), (2, 3, 7, 6), (6, 7, 5, 4), (4, 5, 1, 0), (2, 6, 4, 0), (7, 3, 1, 5)])
_uv = me_cube_065.uv_layers.new(name='UVMap')
_uv.uv.foreach_set('vector', [0.375, 0.0, 0.625, 0.0, 0.625, 0.25, 0.375, 0.25, 0.375, 0.25, 0.625, 0.25, 0.625, 0.5, 0.375, 0.5, 0.375, 0.5, 0.625, 0.5, 0.625, 0.75, 0.375, 0.75, 0.375, 0.75, 0.625, 0.75, 0.625, 1.0, 0.375, 1.0, 0.125, 0.5, 0.375, 0.5, 0.375, 0.75, 0.125, 0.75, 0.625, 0.5, 0.875, 0.5, 0.875, 0.75, 0.625, 0.75])
me_cube_065.update()
me_cube_066 = bpy.data.meshes.new('Cube.066')
me_cube_066.from_pydata([(-1.0, -1.0, -1.0), (-1.0, -1.0, 1.0), (-1.0, 1.0, -1.0), (-1.0, 1.0, 1.0), (1.0, -1.0, -1.0), (1.0, -1.0, 1.0), (1.0, 1.0, -1.0), (1.0, 1.0, 1.0)], [], [(0, 1, 3, 2), (2, 3, 7, 6), (6, 7, 5, 4), (4, 5, 1, 0), (2, 6, 4, 0), (7, 3, 1, 5)])
_uv = me_cube_066.uv_layers.new(name='UVMap')
_uv.uv.foreach_set('vector', [0.375, 0.0, 0.625, 0.0, 0.625, 0.25, 0.375, 0.25, 0.375, 0.25, 0.625, 0.25, 0.625, 0.5, 0.375, 0.5, 0.375, 0.5, 0.625, 0.5, 0.625, 0.75, 0.375, 0.75, 0.375, 0.75, 0.625, 0.75, 0.625, 1.0, 0.375, 1.0, 0.125, 0.5, 0.375, 0.5, 0.375, 0.75, 0.125, 0.75, 0.625, 0.5, 0.875, 0.5, 0.875, 0.75, 0.625, 0.75])
me_cube_066.update()
me_cube_070 = bpy.data.meshes.new('Cube.070')
me_cube_070.from_pydata([(-1.0, -1.0, -1.0), (-1.0, -1.0, 1.0), (-1.0, 1.0, -1.0), (-1.0, 1.0, 1.0), (1.0, -1.0, -1.0), (1.0, -1.0, 1.0), (1.0, 1.0, -1.0), (1.0, 1.0, 1.0)], [], [(0, 1, 3, 2), (2, 3, 7, 6), (6, 7, 5, 4), (4, 5, 1, 0), (2, 6, 4, 0), (7, 3, 1, 5)])
_uv = me_cube_070.uv_layers.new(name='UVMap')
_uv.uv.foreach_set('vector', [0.375, 0.0, 0.625, 0.0, 0.625, 0.25, 0.375, 0.25, 0.375, 0.25, 0.625, 0.25, 0.625, 0.5, 0.375, 0.5, 0.375, 0.5, 0.625, 0.5, 0.625, 0.75, 0.375, 0.75, 0.375, 0.75, 0.625, 0.75, 0.625, 1.0, 0.375, 1.0, 0.125, 0.5, 0.375, 0.5, 0.375, 0.75, 0.125, 0.75, 0.625, 0.5, 0.875, 0.5, 0.875, 0.75, 0.625, 0.75])
me_cube_070.update()
me_cube_071 = bpy.data.meshes.new('Cube.071')
me_cube_071.from_pydata([(-1.0, -1.0, -1.0), (-1.0, -1.0, 1.0), (-1.0, 1.0, -1.0), (-1.0, 1.0, 1.0), (1.0, -1.0, -1.0), (1.0, -1.0, 1.0), (1.0, 1.0, -1.0), (1.0, 1.0, 1.0)], [], [(0, 1, 3, 2), (2, 3, 7, 6), (6, 7, 5, 4), (4, 5, 1, 0), (2, 6, 4, 0), (7, 3, 1, 5)])
_uv = me_cube_071.uv_layers.new(name='UVMap')
_uv.uv.foreach_set('vector', [0.375, 0.0, 0.625, 0.0, 0.625, 0.25, 0.375, 0.25, 0.375, 0.25, 0.625, 0.25, 0.625, 0.5, 0.375, 0.5, 0.375, 0.5, 0.625, 0.5, 0.625, 0.75, 0.375, 0.75, 0.375, 0.75, 0.625, 0.75, 0.625, 1.0, 0.375, 1.0, 0.125, 0.5, 0.375, 0.5, 0.375, 0.75, 0.125, 0.75, 0.625, 0.5, 0.875, 0.5, 0.875, 0.75, 0.625, 0.75])
me_cube_071.update()
me_cube_072 = bpy.data.meshes.new('Cube.072')
me_cube_072.from_pydata([(-1.0, -1.0, -1.0), (-1.0, -1.0, 1.0), (-1.0, 1.0, -1.0), (-1.0, 1.0, 1.0), (1.0, -1.0, -1.0), (1.0, -1.0, 1.0), (1.0, 1.0, -1.0), (1.0, 1.0, 1.0)], [], [(0, 1, 3, 2), (2, 3, 7, 6), (6, 7, 5, 4), (4, 5, 1, 0), (2, 6, 4, 0), (7, 3, 1, 5)])
_uv = me_cube_072.uv_layers.new(name='UVMap')
_uv.uv.foreach_set('vector', [0.375, 0.0, 0.625, 0.0, 0.625, 0.25, 0.375, 0.25, 0.375, 0.25, 0.625, 0.25, 0.625, 0.5, 0.375, 0.5, 0.375, 0.5, 0.625, 0.5, 0.625, 0.75, 0.375, 0.75, 0.375, 0.75, 0.625, 0.75, 0.625, 1.0, 0.375, 1.0, 0.125, 0.5, 0.375, 0.5, 0.375, 0.75, 0.125, 0.75, 0.625, 0.5, 0.875, 0.5, 0.875, 0.75, 0.625, 0.75])
me_cube_072.update()
me_cube_073 = bpy.data.meshes.new('Cube.073')
me_cube_073.from_pydata([(-1.0, -1.0, -1.0), (-1.0, -1.0, 1.0), (-1.0, 1.0, -1.0), (-1.0, 1.0, 1.0), (1.0, -1.0, -1.0), (1.0, -1.0, 1.0), (1.0, 1.0, -1.0), (1.0, 1.0, 1.0)], [], [(0, 1, 3, 2), (2, 3, 7, 6), (6, 7, 5, 4), (4, 5, 1, 0), (2, 6, 4, 0), (7, 3, 1, 5)])
_uv = me_cube_073.uv_layers.new(name='UVMap')
_uv.uv.foreach_set('vector', [0.375, 0.0, 0.625, 0.0, 0.625, 0.25, 0.375, 0.25, 0.375, 0.25, 0.625, 0.25, 0.625, 0.5, 0.375, 0.5, 0.375, 0.5, 0.625, 0.5, 0.625, 0.75, 0.375, 0.75, 0.375, 0.75, 0.625, 0.75, 0.625, 1.0, 0.375, 1.0, 0.125, 0.5, 0.375, 0.5, 0.375, 0.75, 0.125, 0.75, 0.625, 0.5, 0.875, 0.5, 0.875, 0.75, 0.625, 0.75])
me_cube_073.update()
me_cube_077 = bpy.data.meshes.new('Cube.077')
me_cube_077.from_pydata([(-1.0, -1.0, -1.0), (-1.0, -1.0, 1.0), (-1.0, 1.0, -1.0), (-1.0, 1.0, 1.0), (1.0, -1.0, -1.0), (1.0, -1.0, 1.0), (1.0, 1.0, -1.0), (1.0, 1.0, 1.0)], [], [(0, 1, 3, 2), (2, 3, 7, 6), (6, 7, 5, 4), (4, 5, 1, 0), (2, 6, 4, 0), (7, 3, 1, 5)])
_uv = me_cube_077.uv_layers.new(name='UVMap')
_uv.uv.foreach_set('vector', [0.375, 0.0, 0.625, 0.0, 0.625, 0.25, 0.375, 0.25, 0.375, 0.25, 0.625, 0.25, 0.625, 0.5, 0.375, 0.5, 0.375, 0.5, 0.625, 0.5, 0.625, 0.75, 0.375, 0.75, 0.375, 0.75, 0.625, 0.75, 0.625, 1.0, 0.375, 1.0, 0.125, 0.5, 0.375, 0.5, 0.375, 0.75, 0.125, 0.75, 0.625, 0.5, 0.875, 0.5, 0.875, 0.75, 0.625, 0.75])
me_cube_077.update()
me_cube_078 = bpy.data.meshes.new('Cube.078')
me_cube_078.from_pydata([(-1.0, -1.0, -1.0), (-1.0, -1.0, 1.0), (-1.0, 1.0, -1.0), (-1.0, 1.0, 1.0), (1.0, -1.0, -1.0), (1.0, -1.0, 1.0), (1.0, 1.0, -1.0), (1.0, 1.0, 1.0)], [], [(0, 1, 3, 2), (2, 3, 7, 6), (6, 7, 5, 4), (4, 5, 1, 0), (2, 6, 4, 0), (7, 3, 1, 5)])
_uv = me_cube_078.uv_layers.new(name='UVMap')
_uv.uv.foreach_set('vector', [0.375, 0.0, 0.625, 0.0, 0.625, 0.25, 0.375, 0.25, 0.375, 0.25, 0.625, 0.25, 0.625, 0.5, 0.375, 0.5, 0.375, 0.5, 0.625, 0.5, 0.625, 0.75, 0.375, 0.75, 0.375, 0.75, 0.625, 0.75, 0.625, 1.0, 0.375, 1.0, 0.125, 0.5, 0.375, 0.5, 0.375, 0.75, 0.125, 0.75, 0.625, 0.5, 0.875, 0.5, 0.875, 0.75, 0.625, 0.75])
me_cube_078.update()
me_cube_079 = bpy.data.meshes.new('Cube.079')
me_cube_079.from_pydata([(-1.0, -1.0, -1.0), (-1.0, -1.0, 1.0), (-1.0, 1.0, -1.0), (-1.0, 1.0, 1.0), (1.0, -1.0, -1.0), (1.0, -1.0, 1.0), (1.0, 1.0, -1.0), (1.0, 1.0, 1.0)], [], [(0, 1, 3, 2), (2, 3, 7, 6), (6, 7, 5, 4), (4, 5, 1, 0), (2, 6, 4, 0), (7, 3, 1, 5)])
_uv = me_cube_079.uv_layers.new(name='UVMap')
_uv.uv.foreach_set('vector', [0.375, 0.0, 0.625, 0.0, 0.625, 0.25, 0.375, 0.25, 0.375, 0.25, 0.625, 0.25, 0.625, 0.5, 0.375, 0.5, 0.375, 0.5, 0.625, 0.5, 0.625, 0.75, 0.375, 0.75, 0.375, 0.75, 0.625, 0.75, 0.625, 1.0, 0.375, 1.0, 0.125, 0.5, 0.375, 0.5, 0.375, 0.75, 0.125, 0.75, 0.625, 0.5, 0.875, 0.5, 0.875, 0.75, 0.625, 0.75])
me_cube_079.update()
me_cube_080 = bpy.data.meshes.new('Cube.080')
me_cube_080.from_pydata([(-1.0, -1.0, -1.0), (-1.0, -1.0, 1.0), (-1.0, 1.0, -1.0), (-1.0, 1.0, 1.0), (1.0, -1.0, -1.0), (1.0, -1.0, 1.0), (1.0, 1.0, -1.0), (1.0, 1.0, 1.0)], [], [(0, 1, 3, 2), (2, 3, 7, 6), (6, 7, 5, 4), (4, 5, 1, 0), (2, 6, 4, 0), (7, 3, 1, 5)])
_uv = me_cube_080.uv_layers.new(name='UVMap')
_uv.uv.foreach_set('vector', [0.375, 0.0, 0.625, 0.0, 0.625, 0.25, 0.375, 0.25, 0.375, 0.25, 0.625, 0.25, 0.625, 0.5, 0.375, 0.5, 0.375, 0.5, 0.625, 0.5, 0.625, 0.75, 0.375, 0.75, 0.375, 0.75, 0.625, 0.75, 0.625, 1.0, 0.375, 1.0, 0.125, 0.5, 0.375, 0.5, 0.375, 0.75, 0.125, 0.75, 0.625, 0.5, 0.875, 0.5, 0.875, 0.75, 0.625, 0.75])
me_cube_080.update()
me_cube_084 = bpy.data.meshes.new('Cube.084')
me_cube_084.from_pydata([(-1.0, -1.0, -1.0), (-1.0, -1.0, 1.0), (-1.0, 1.0, -1.0), (-1.0, 1.0, 1.0), (1.0, -1.0, -1.0), (1.0, -1.0, 1.0), (1.0, 1.0, -1.0), (1.0, 1.0, 1.0)], [], [(0, 1, 3, 2), (2, 3, 7, 6), (6, 7, 5, 4), (4, 5, 1, 0), (2, 6, 4, 0), (7, 3, 1, 5)])
_uv = me_cube_084.uv_layers.new(name='UVMap')
_uv.uv.foreach_set('vector', [0.375, 0.0, 0.625, 0.0, 0.625, 0.25, 0.375, 0.25, 0.375, 0.25, 0.625, 0.25, 0.625, 0.5, 0.375, 0.5, 0.375, 0.5, 0.625, 0.5, 0.625, 0.75, 0.375, 0.75, 0.375, 0.75, 0.625, 0.75, 0.625, 1.0, 0.375, 1.0, 0.125, 0.5, 0.375, 0.5, 0.375, 0.75, 0.125, 0.75, 0.625, 0.5, 0.875, 0.5, 0.875, 0.75, 0.625, 0.75])
me_cube_084.update()
me_cube_085 = bpy.data.meshes.new('Cube.085')
me_cube_085.from_pydata([(-1.0, -1.0, -1.0), (-1.0, -1.0, 1.0), (-1.0, 1.0, -1.0), (-1.0, 1.0, 1.0), (1.0, -1.0, -1.0), (1.0, -1.0, 1.0), (1.0, 1.0, -1.0), (1.0, 1.0, 1.0)], [], [(0, 1, 3, 2), (2, 3, 7, 6), (6, 7, 5, 4), (4, 5, 1, 0), (2, 6, 4, 0), (7, 3, 1, 5)])
_uv = me_cube_085.uv_layers.new(name='UVMap')
_uv.uv.foreach_set('vector', [0.375, 0.0, 0.625, 0.0, 0.625, 0.25, 0.375, 0.25, 0.375, 0.25, 0.625, 0.25, 0.625, 0.5, 0.375, 0.5, 0.375, 0.5, 0.625, 0.5, 0.625, 0.75, 0.375, 0.75, 0.375, 0.75, 0.625, 0.75, 0.625, 1.0, 0.375, 1.0, 0.125, 0.5, 0.375, 0.5, 0.375, 0.75, 0.125, 0.75, 0.625, 0.5, 0.875, 0.5, 0.875, 0.75, 0.625, 0.75])
me_cube_085.update()
me_cube_086 = bpy.data.meshes.new('Cube.086')
me_cube_086.from_pydata([(-1.0, -1.0, -1.0), (-1.0, -1.0, 1.0), (-1.0, 1.0, -1.0), (-1.0, 1.0, 1.0), (1.0, -1.0, -1.0), (1.0, -1.0, 1.0), (1.0, 1.0, -1.0), (1.0, 1.0, 1.0)], [], [(0, 1, 3, 2), (2, 3, 7, 6), (6, 7, 5, 4), (4, 5, 1, 0), (2, 6, 4, 0), (7, 3, 1, 5)])
_uv = me_cube_086.uv_layers.new(name='UVMap')
_uv.uv.foreach_set('vector', [0.375, 0.0, 0.625, 0.0, 0.625, 0.25, 0.375, 0.25, 0.375, 0.25, 0.625, 0.25, 0.625, 0.5, 0.375, 0.5, 0.375, 0.5, 0.625, 0.5, 0.625, 0.75, 0.375, 0.75, 0.375, 0.75, 0.625, 0.75, 0.625, 1.0, 0.375, 1.0, 0.125, 0.5, 0.375, 0.5, 0.375, 0.75, 0.125, 0.75, 0.625, 0.5, 0.875, 0.5, 0.875, 0.75, 0.625, 0.75])
me_cube_086.update()
me_cube_087 = bpy.data.meshes.new('Cube.087')
me_cube_087.from_pydata([(-1.0, -1.0, -1.0), (-1.0, -1.0, 1.0), (-1.0, 1.0, -1.0), (-1.0, 1.0, 1.0), (1.0, -1.0, -1.0), (1.0, -1.0, 1.0), (1.0, 1.0, -1.0), (1.0, 1.0, 1.0)], [], [(0, 1, 3, 2), (2, 3, 7, 6), (6, 7, 5, 4), (4, 5, 1, 0), (2, 6, 4, 0), (7, 3, 1, 5)])
_uv = me_cube_087.uv_layers.new(name='UVMap')
_uv.uv.foreach_set('vector', [0.375, 0.0, 0.625, 0.0, 0.625, 0.25, 0.375, 0.25, 0.375, 0.25, 0.625, 0.25, 0.625, 0.5, 0.375, 0.5, 0.375, 0.5, 0.625, 0.5, 0.625, 0.75, 0.375, 0.75, 0.375, 0.75, 0.625, 0.75, 0.625, 1.0, 0.375, 1.0, 0.125, 0.5, 0.375, 0.5, 0.375, 0.75, 0.125, 0.75, 0.625, 0.5, 0.875, 0.5, 0.875, 0.75, 0.625, 0.75])
me_cube_087.update()

# ---- objects
ob_cube_000 = bpy.data.objects.new('Cube.000.__', me_cube_011)
ob_cube_002 = bpy.data.objects.new('Cube.002.__', me_cube_004)
ob_cube_004 = bpy.data.objects.new('Cube.004.__', me_cube_006)
ob_cube_001 = bpy.data.objects.new('Cube.001.__', me_cube)
ob_cube_005 = bpy.data.objects.new('Cube.005.__', me_cube_003)
ob_cube_006 = bpy.data.objects.new('Cube.006.__', me_cube_007)
ob_cube_003 = bpy.data.objects.new('Cube.003.__', me_cube_002)
ob_cube_008 = bpy.data.objects.new('Cube.008.__', me_cube_010)
ob_cube_011 = bpy.data.objects.new('Cube.011.__', me_cube_014)
ob_cube_012 = bpy.data.objects.new('Cube.012.__', me_cube_015)
ob_cube_013 = bpy.data.objects.new('Cube.013.__', me_cube_016)
ob_cube_014 = bpy.data.objects.new('Cube.014.__', me_cube_001)
ob_cube_010 = bpy.data.objects.new('Cube.010.__', me_cube_020)
ob_cube_007 = bpy.data.objects.new('Cube.007.__', me_cube_091)
ob_cube_009 = bpy.data.objects.new('Cube.009.__', me_cube_008)
ob_cube_000_x = bpy.data.objects.new('Cube.000.x_', me_cube_009)
ob_cube_000__y = bpy.data.objects.new('Cube.000._y', me_cube_012)
ob_cube_000_xy = bpy.data.objects.new('Cube.000.xy', me_cube_013)
ob_cube_002_x = bpy.data.objects.new('Cube.002.x_', me_cube_017)
ob_cube_002__y = bpy.data.objects.new('Cube.002._y', me_cube_018)
ob_cube_002_xy = bpy.data.objects.new('Cube.002.xy', me_cube_019)
ob_cube_004_x = bpy.data.objects.new('Cube.004.x_', me_cube_021)
ob_cube_004__y = bpy.data.objects.new('Cube.004._y', me_cube_022)
ob_cube_004_xy = bpy.data.objects.new('Cube.004.xy', me_cube_023)
ob_cube_001_x = bpy.data.objects.new('Cube.001.x_', me_cube_024)
ob_cube_001__y = bpy.data.objects.new('Cube.001._y', me_cube_025)
ob_cube_001_xy = bpy.data.objects.new('Cube.001.xy', me_cube_028)
ob_cube_005_x = bpy.data.objects.new('Cube.005.x_', me_cube_029)
ob_cube_005__y = bpy.data.objects.new('Cube.005._y', me_cube_030)
ob_cube_005_xy = bpy.data.objects.new('Cube.005.xy', me_cube_035)
ob_cube_006_x = bpy.data.objects.new('Cube.006.x_', me_cube_036)
ob_cube_006__y = bpy.data.objects.new('Cube.006._y', me_cube_037)
ob_cube_006_xy = bpy.data.objects.new('Cube.006.xy', me_cube_038)
ob_cube_003_x = bpy.data.objects.new('Cube.003.x_', me_cube_042)
ob_cube_003__y = bpy.data.objects.new('Cube.003._y', me_cube_043)
ob_cube_003_xy = bpy.data.objects.new('Cube.003.xy', me_cube_049)
ob_cube_008_x = bpy.data.objects.new('Cube.008.x_', me_cube_050)
ob_cube_008__y = bpy.data.objects.new('Cube.008._y', me_cube_051)
ob_cube_008_xy = bpy.data.objects.new('Cube.008.xy', me_cube_052)
ob_cube_011_x = bpy.data.objects.new('Cube.011.x_', me_cube_056)
ob_cube_011__y = bpy.data.objects.new('Cube.011._y', me_cube_057)
ob_cube_011_xy = bpy.data.objects.new('Cube.011.xy', me_cube_058)
ob_cube_012_x = bpy.data.objects.new('Cube.012.x_', me_cube_059)
ob_cube_012__y = bpy.data.objects.new('Cube.012._y', me_cube_063)
ob_cube_012_xy = bpy.data.objects.new('Cube.012.xy', me_cube_064)
ob_cube_013_x = bpy.data.objects.new('Cube.013.x_', me_cube_065)
ob_cube_013__y = bpy.data.objects.new('Cube.013._y', me_cube_066)
ob_cube_013_xy = bpy.data.objects.new('Cube.013.xy', me_cube_070)
ob_cube_014_x = bpy.data.objects.new('Cube.014.x_', me_cube_071)
ob_cube_014__y = bpy.data.objects.new('Cube.014._y', me_cube_072)
ob_cube_014_xy = bpy.data.objects.new('Cube.014.xy', me_cube_073)
ob_cube_010_x = bpy.data.objects.new('Cube.010.x_', me_cube_077)
ob_cube_010__y = bpy.data.objects.new('Cube.010._y', me_cube_078)
ob_cube_010_xy = bpy.data.objects.new('Cube.010.xy', me_cube_079)
ob_cube_007_x = bpy.data.objects.new('Cube.007.x_', me_cube_080)
ob_cube_007__y = bpy.data.objects.new('Cube.007._y', me_cube_084)
ob_cube_007_xy = bpy.data.objects.new('Cube.007.xy', me_cube_085)
ob_cube_009_x = bpy.data.objects.new('Cube.009.x_', me_cube_086)
ob_cube_009__y = bpy.data.objects.new('Cube.009._y', me_cube_087)

# ---- transforms, parenting, visibility, modifiers, constraints
ob_cube_000.location = (1.742, -1.086, 0.9988)
ob_cube_000.rotation_euler = (-8.647, -1.571, 14.01)
ob_cube_000.scale = (0.999, 0.999, 0.999)
ob_cube_002.location = (-0.6907, -1.586, 2.596)
ob_cube_002.rotation_euler = (2.063, 0.4945, 0.7794)
ob_cube_002.scale = (1.22, 1.22, 1.22)
ob_cube_004.location = (0.7254, 1.627, 3.414)
ob_cube_004.rotation_euler = (1.57, 4.204, -2.366)
ob_cube_004.scale = (0.5764, 0.5764, 0.5764)
ob_cube_001.location = (0.7854, 1.152, 1.315)
ob_cube_001.rotation_euler = (-8.27e-05, 0.0003698, 0.5594)
ob_cube_001.scale = (1.315, 1.315, 1.315)
ob_cube_005.location = (1.329, -0.9023, 4.134)
ob_cube_005.rotation_euler = (-1.067, 0.5354, 0.8022)
ob_cube_005.scale = (1.201, 1.201, 1.201)
ob_cube_006.location = (-0.6501, 0.9561, 4.012)
ob_cube_006.rotation_euler = (-0.1167, 0.5147, 0.8)
ob_cube_006.scale = (0.9593, 0.9593, 0.9593)
ob_cube_003.location = (-2.393, 2.147, 3.318)
ob_cube_003.rotation_euler = (-1.761, 1.052, -2.581)
ob_cube_003.scale = (0.978, 0.978, 0.978)
ob_cube_008.location = (-1.718, -0.2118, 5.469)
ob_cube_008.rotation_euler = (-0.9897, 3.596, -0.9973)
ob_cube_008.scale = (1.092, 1.092, 1.092)
ob_cube_011.location = (0.4689, 0.3973, 6.673)
ob_cube_011.rotation_euler = (0.9912, -0.5574, 4.091)
ob_cube_011.scale = (1.243, 1.243, 1.243)
ob_cube_012.location = (0.2601, -1.602, 8.975)
ob_cube_012.rotation_euler = (2.219, 0.8049, 1.108)
ob_cube_012.scale = (1.37, 1.37, 1.37)
ob_cube_013.location = (-0.8393, 1.581, 7.416)
ob_cube_013.rotation_euler = (0.5416, 0.4868, 0.8934)
ob_cube_013.scale = (0.6182, 0.6182, 0.6182)
ob_cube_014.location = (-1.08, 0.5915, 9.863)
ob_cube_014.rotation_euler = (-2.631, 0.6178, 0.8329)
ob_cube_014.scale = (1.202, 1.202, 1.202)
ob_cube_010.location = (1.783, 1.226, 8.671)
ob_cube_010.rotation_euler = (-1.008, 0.5743, 0.9182)
ob_cube_010.scale = (1.132, 1.132, 1.132)
ob_cube_007.location = (0.1724, -2.387, 5.065)
ob_cube_007.rotation_euler = (0.5383, 3.043, -0.71)
ob_cube_007.scale = (0.8832, 0.8832, 0.8832)
ob_cube_009.location = (-2.399, 2.416, 6.274)
ob_cube_009.rotation_euler = (-2.61, 0.4983, 0.869)
ob_cube_009.scale = (1.274, 1.274, 1.274)
ob_cube_000_x.location = (-3.258, -1.086, 0.9988)
ob_cube_000_x.rotation_euler = (0.778, -1.571, -1.695)
ob_cube_000_x.scale = (0.999, 0.999, 0.999)
ob_cube_000__y.location = (1.742, 3.914, 0.9988)
ob_cube_000__y.rotation_euler = (0.778, -1.571, -1.695)
ob_cube_000__y.scale = (0.999, 0.999, 0.999)
ob_cube_000_xy.location = (-3.258, 3.914, 0.9988)
ob_cube_000_xy.rotation_euler = (0.778, -1.571, -1.695)
ob_cube_000_xy.scale = (0.999, 0.999, 0.999)
ob_cube_002_x.location = (4.309, -1.586, 2.596)
ob_cube_002_x.rotation_euler = (2.063, 0.4945, 0.7794)
ob_cube_002_x.scale = (1.22, 1.22, 1.22)
ob_cube_002__y.location = (-0.6907, 3.414, 2.596)
ob_cube_002__y.rotation_euler = (2.063, 0.4945, 0.7794)
ob_cube_002__y.scale = (1.22, 1.22, 1.22)
ob_cube_002_xy.location = (4.309, 3.414, 2.596)
ob_cube_002_xy.rotation_euler = (2.063, 0.4945, 0.7794)
ob_cube_002_xy.scale = (1.22, 1.22, 1.22)
ob_cube_004_x.location = (-4.275, 1.627, 3.414)
ob_cube_004_x.rotation_euler = (-1.571, -1.062, 0.7755)
ob_cube_004_x.scale = (0.5764, 0.5764, 0.5764)
ob_cube_004__y.location = (0.7254, -3.373, 3.414)
ob_cube_004__y.rotation_euler = (-1.571, -1.062, 0.7755)
ob_cube_004__y.scale = (0.5764, 0.5764, 0.5764)
ob_cube_004_xy.location = (-4.275, -3.373, 3.414)
ob_cube_004_xy.rotation_euler = (-1.571, -1.062, 0.7755)
ob_cube_004_xy.scale = (0.5764, 0.5764, 0.5764)
ob_cube_001_x.location = (-4.215, 1.152, 1.315)
ob_cube_001_x.rotation_euler = (-8.27e-05, 0.0003698, 0.5594)
ob_cube_001_x.scale = (1.315, 1.315, 1.315)
ob_cube_001__y.location = (0.7854, -3.848, 1.315)
ob_cube_001__y.rotation_euler = (-8.27e-05, 0.0003698, 0.5594)
ob_cube_001__y.scale = (1.315, 1.315, 1.315)
ob_cube_001_xy.location = (-4.215, -3.848, 1.315)
ob_cube_001_xy.rotation_euler = (-8.27e-05, 0.0003698, 0.5594)
ob_cube_001_xy.scale = (1.315, 1.315, 1.315)
ob_cube_005_x.location = (-3.671, -0.9023, 4.134)
ob_cube_005_x.rotation_euler = (-1.067, 0.5354, 0.8022)
ob_cube_005_x.scale = (1.201, 1.201, 1.201)
ob_cube_005__y.location = (1.329, 4.098, 4.134)
ob_cube_005__y.rotation_euler = (-1.067, 0.5354, 0.8022)
ob_cube_005__y.scale = (1.201, 1.201, 1.201)
ob_cube_005_xy.location = (-3.671, 4.098, 4.134)
ob_cube_005_xy.rotation_euler = (-1.067, 0.5354, 0.8022)
ob_cube_005_xy.scale = (1.201, 1.201, 1.201)
ob_cube_006_x.location = (4.35, 0.9561, 4.012)
ob_cube_006_x.rotation_euler = (-0.1167, 0.5147, 0.8)
ob_cube_006_x.scale = (0.9593, 0.9593, 0.9593)
ob_cube_006__y.location = (-0.6501, -4.044, 4.012)
ob_cube_006__y.rotation_euler = (-0.1167, 0.5147, 0.8)
ob_cube_006__y.scale = (0.9593, 0.9593, 0.9593)
ob_cube_006_xy.location = (4.35, -4.044, 4.012)
ob_cube_006_xy.rotation_euler = (-0.1167, 0.5147, 0.8)
ob_cube_006_xy.scale = (0.9593, 0.9593, 0.9593)
ob_cube_003_x.location = (2.607, 2.147, 3.318)
ob_cube_003_x.rotation_euler = (1.381, 2.09, 0.5601)
ob_cube_003_x.scale = (0.978, 0.978, 0.978)
ob_cube_003__y.location = (-2.393, -2.853, 3.318)
ob_cube_003__y.rotation_euler = (1.381, 2.09, 0.5601)
ob_cube_003__y.scale = (0.978, 0.978, 0.978)
ob_cube_003_xy.location = (2.607, -2.853, 3.318)
ob_cube_003_xy.rotation_euler = (1.381, 2.09, 0.5601)
ob_cube_003_xy.scale = (0.978, 0.978, 0.978)
ob_cube_008_x.location = (3.282, -0.2118, 5.469)
ob_cube_008_x.rotation_euler = (-0.9897, -2.688, -0.9973)
ob_cube_008_x.scale = (1.092, 1.092, 1.092)
ob_cube_008__y.location = (-1.718, 4.788, 5.469)
ob_cube_008__y.rotation_euler = (-0.9897, -2.688, -0.9973)
ob_cube_008__y.scale = (1.092, 1.092, 1.092)
ob_cube_008_xy.location = (3.282, 4.788, 5.469)
ob_cube_008_xy.rotation_euler = (-0.9897, -2.688, -0.9973)
ob_cube_008_xy.scale = (1.092, 1.092, 1.092)
ob_cube_011_x.location = (-4.531, 0.3973, 6.673)
ob_cube_011_x.rotation_euler = (0.9912, -0.5574, -2.192)
ob_cube_011_x.scale = (1.243, 1.243, 1.243)
ob_cube_011__y.location = (0.4689, -4.603, 6.673)
ob_cube_011__y.rotation_euler = (0.9912, -0.5574, -2.192)
ob_cube_011__y.scale = (1.243, 1.243, 1.243)
ob_cube_011_xy.location = (-4.531, -4.603, 6.673)
ob_cube_011_xy.rotation_euler = (0.9912, -0.5574, -2.192)
ob_cube_011_xy.scale = (1.243, 1.243, 1.243)
ob_cube_012_x.location = (-4.74, -1.602, 8.975)
ob_cube_012_x.rotation_euler = (2.219, 0.8049, 1.108)
ob_cube_012_x.scale = (1.37, 1.37, 1.37)
ob_cube_012__y.location = (0.2601, 3.398, 8.975)
ob_cube_012__y.rotation_euler = (2.219, 0.8049, 1.108)
ob_cube_012__y.scale = (1.37, 1.37, 1.37)
ob_cube_012_xy.location = (-4.74, 3.398, 8.975)
ob_cube_012_xy.rotation_euler = (2.219, 0.8049, 1.108)
ob_cube_012_xy.scale = (1.37, 1.37, 1.37)
ob_cube_013_x.location = (4.161, 1.581, 7.416)
ob_cube_013_x.rotation_euler = (0.5416, 0.4868, 0.8934)
ob_cube_013_x.scale = (0.6182, 0.6182, 0.6182)
ob_cube_013__y.location = (-0.8393, -3.419, 7.416)
ob_cube_013__y.rotation_euler = (0.5416, 0.4868, 0.8934)
ob_cube_013__y.scale = (0.6182, 0.6182, 0.6182)
ob_cube_013_xy.location = (4.161, -3.419, 7.416)
ob_cube_013_xy.rotation_euler = (0.5416, 0.4868, 0.8934)
ob_cube_013_xy.scale = (0.6182, 0.6182, 0.6182)
ob_cube_014_x.location = (3.92, 0.5915, 9.863)
ob_cube_014_x.rotation_euler = (-2.631, 0.6178, 0.8329)
ob_cube_014_x.scale = (1.202, 1.202, 1.202)
ob_cube_014__y.location = (-1.08, -4.408, 9.863)
ob_cube_014__y.rotation_euler = (-2.631, 0.6178, 0.8329)
ob_cube_014__y.scale = (1.202, 1.202, 1.202)
ob_cube_014_xy.location = (3.92, -4.408, 9.863)
ob_cube_014_xy.rotation_euler = (-2.631, 0.6178, 0.8329)
ob_cube_014_xy.scale = (1.202, 1.202, 1.202)
ob_cube_010_x.location = (-3.217, 1.226, 8.671)
ob_cube_010_x.rotation_euler = (-1.008, 0.5743, 0.9182)
ob_cube_010_x.scale = (1.132, 1.132, 1.132)
ob_cube_010__y.location = (1.783, -3.774, 8.671)
ob_cube_010__y.rotation_euler = (-1.008, 0.5743, 0.9182)
ob_cube_010__y.scale = (1.132, 1.132, 1.132)
ob_cube_010_xy.location = (-3.217, -3.774, 8.671)
ob_cube_010_xy.rotation_euler = (-1.008, 0.5743, 0.9182)
ob_cube_010_xy.scale = (1.132, 1.132, 1.132)
ob_cube_007_x.location = (-4.828, -2.387, 5.065)
ob_cube_007_x.rotation_euler = (0.5383, 3.043, -0.71)
ob_cube_007_x.scale = (0.8832, 0.8832, 0.8832)
ob_cube_007__y.location = (0.1724, 2.613, 5.065)
ob_cube_007__y.rotation_euler = (0.5383, 3.043, -0.71)
ob_cube_007__y.scale = (0.8832, 0.8832, 0.8832)
ob_cube_007_xy.location = (-4.828, 2.613, 5.065)
ob_cube_007_xy.rotation_euler = (0.5383, 3.043, -0.71)
ob_cube_007_xy.scale = (0.8832, 0.8832, 0.8832)
ob_cube_009_x.location = (2.601, 2.416, 6.274)
ob_cube_009_x.rotation_euler = (-2.61, 0.4983, 0.869)
ob_cube_009_x.scale = (1.274, 1.274, 1.274)
ob_cube_009__y.location = (-2.399, -2.584, 6.274)
ob_cube_009__y.rotation_euler = (-2.61, 0.4983, 0.869)
ob_cube_009__y.scale = (1.274, 1.274, 1.274)

# ---- collection membership
col_collection.objects.link(ob_cube_000)
col_collection.objects.link(ob_cube_002)
col_collection.objects.link(ob_cube_004)
col_collection.objects.link(ob_cube_001)
col_collection.objects.link(ob_cube_005)
col_collection.objects.link(ob_cube_006)
col_collection.objects.link(ob_cube_003)
col_collection.objects.link(ob_cube_008)
col_collection.objects.link(ob_cube_011)
col_collection.objects.link(ob_cube_012)
col_collection.objects.link(ob_cube_013)
col_collection.objects.link(ob_cube_014)
col_collection.objects.link(ob_cube_010)
col_collection.objects.link(ob_cube_007)
col_collection.objects.link(ob_cube_009)
col_collection.objects.link(ob_cube_000_x)
col_collection.objects.link(ob_cube_000__y)
col_collection.objects.link(ob_cube_000_xy)
col_collection.objects.link(ob_cube_002_x)
col_collection.objects.link(ob_cube_002__y)
col_collection.objects.link(ob_cube_002_xy)
col_collection.objects.link(ob_cube_004_x)
col_collection.objects.link(ob_cube_004__y)
col_collection.objects.link(ob_cube_004_xy)
col_collection.objects.link(ob_cube_001_x)
col_collection.objects.link(ob_cube_001__y)
col_collection.objects.link(ob_cube_001_xy)
col_collection.objects.link(ob_cube_005_x)
col_collection.objects.link(ob_cube_005__y)
col_collection.objects.link(ob_cube_005_xy)
col_collection.objects.link(ob_cube_006_x)
col_collection.objects.link(ob_cube_006__y)
col_collection.objects.link(ob_cube_006_xy)
col_collection.objects.link(ob_cube_003_x)
col_collection.objects.link(ob_cube_003__y)
col_collection.objects.link(ob_cube_003_xy)
col_collection.objects.link(ob_cube_008_x)
col_collection.objects.link(ob_cube_008__y)
col_collection.objects.link(ob_cube_008_xy)
col_collection.objects.link(ob_cube_011_x)
col_collection.objects.link(ob_cube_011__y)
col_collection.objects.link(ob_cube_011_xy)
col_collection.objects.link(ob_cube_012_x)
col_collection.objects.link(ob_cube_012__y)
col_collection.objects.link(ob_cube_012_xy)
col_collection.objects.link(ob_cube_013_x)
col_collection.objects.link(ob_cube_013__y)
col_collection.objects.link(ob_cube_013_xy)
col_collection.objects.link(ob_cube_014_x)
col_collection.objects.link(ob_cube_014__y)
col_collection.objects.link(ob_cube_014_xy)
col_collection.objects.link(ob_cube_010_x)
col_collection.objects.link(ob_cube_010__y)
col_collection.objects.link(ob_cube_010_xy)
col_collection.objects.link(ob_cube_007_x)
col_collection.objects.link(ob_cube_007__y)
col_collection.objects.link(ob_cube_007_xy)
col_collection.objects.link(ob_cube_009_x)
col_collection.objects.link(ob_cube_009__y)

# ---- scene / render settings (as saved in the file)
scene.frame_start = 1; scene.frame_end = 10000; scene.frame_set(399)
scene.render.engine = 'BLENDER_EEVEE_NEXT'
bpy.context.view_layer.update()

# ---- added for rendering (the .blend has no active camera and no usable light): camera, sun
cam_auto = bpy.data.cameras.new('AutoCamera')
cam_auto.lens = 50.0
cam_auto.sensor_width = 36.0
cam_auto.clip_end = 1000.0
ob_auto_camera = bpy.data.objects.new('AutoCamera', cam_auto)
scene.collection.objects.link(ob_auto_camera)
ob_auto_camera.location = (30.1032, -36.4976, 37.8837)
ob_auto_camera.rotation_euler = (1.09748, -7.21219e-08, 0.694738)
scene.camera = ob_auto_camera
light_auto_sun = bpy.data.lights.new('AutoSun', 'SUN')
light_auto_sun.energy = 3.0
light_auto_sun.angle = 0.0523599
ob_auto_sun = bpy.data.objects.new('AutoSun', light_auto_sun)
scene.collection.objects.link(ob_auto_sun)
ob_auto_sun.rotation_euler = (0.872665, 0.174533, 0.523599)
bpy.context.view_layer.update()
